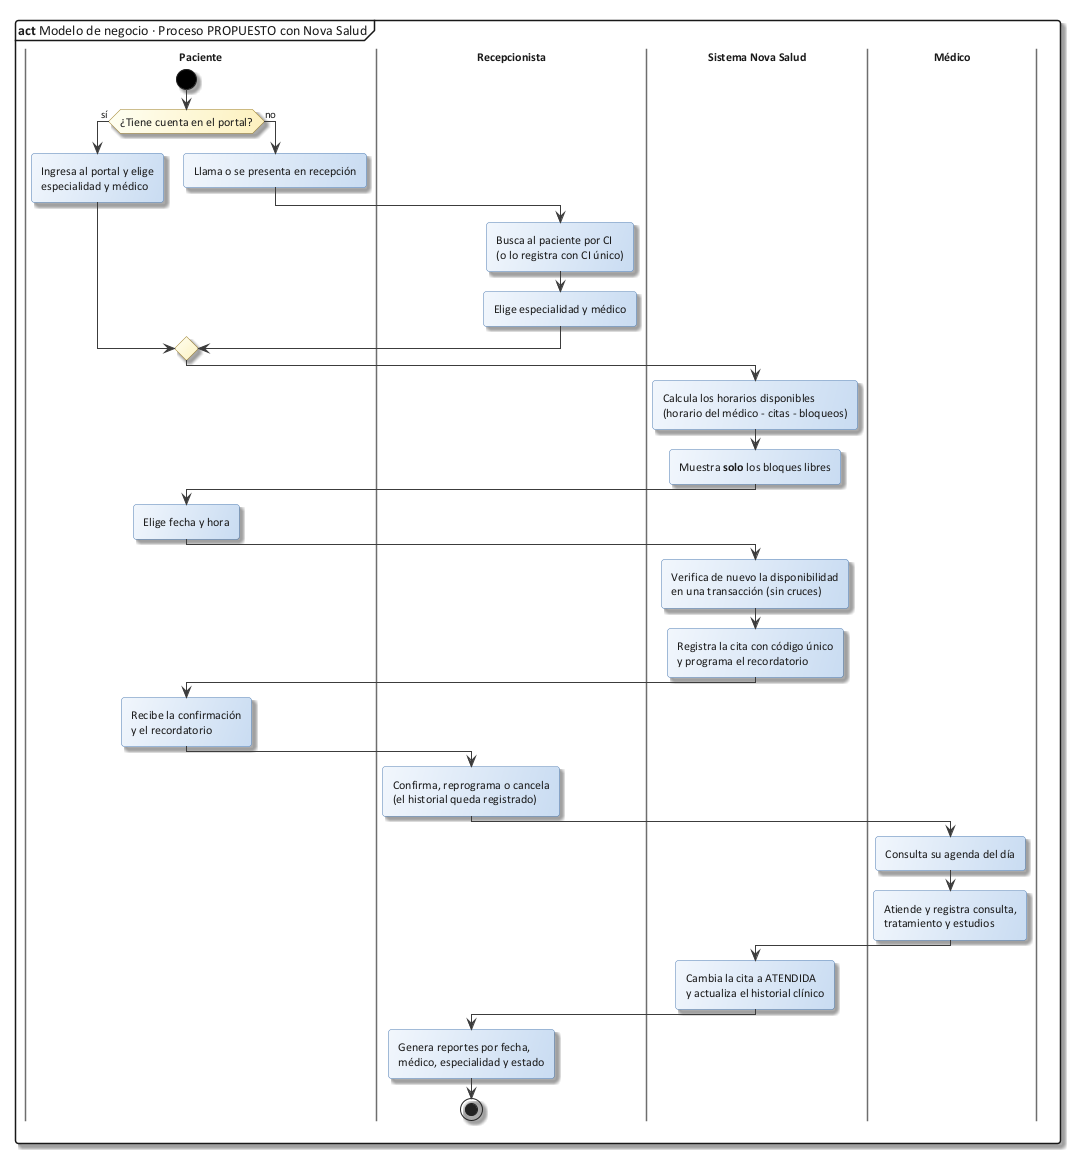

The diagram above was rendered by PlantUML. Its source (embedded in the PNG):
@startuml 02_negocio_propuesto
!include C:/Users/Sergio Estaca Paco/Desktop/HeadSalud/Docs/diagramas/estilo_ea.iuml
mainframe **act** Modelo de negocio · Proceso PROPUESTO con Nova Salud

|Paciente|
start
if (¿Tiene cuenta en el portal?) then (sí)
  :Ingresa al portal y elige\nespecialidad y médico;
else (no)
  :Llama o se presenta en recepción;
  |Recepcionista|
  :Busca al paciente por CI\n(o lo registra con CI único);
  :Elige especialidad y médico;
endif
|Sistema Nova Salud|
:Calcula los horarios disponibles\n(horario del médico - citas - bloqueos);
:Muestra **solo** los bloques libres;
|Paciente|
:Elige fecha y hora;
|Sistema Nova Salud|
:Verifica de nuevo la disponibilidad\nen una transacción (sin cruces);
:Registra la cita con código único\ny programa el recordatorio;
|Paciente|
:Recibe la confirmación\ny el recordatorio;
|Recepcionista|
:Confirma, reprograma o cancela\n(el historial queda registrado);
|Médico|
:Consulta su agenda del día;
:Atiende y registra consulta,\ntratamiento y estudios;
|Sistema Nova Salud|
:Cambia la cita a ATENDIDA\ny actualiza el historial clínico;
|Recepcionista|
:Genera reportes por fecha,\nmédico, especialidad y estado;
stop
@enduml